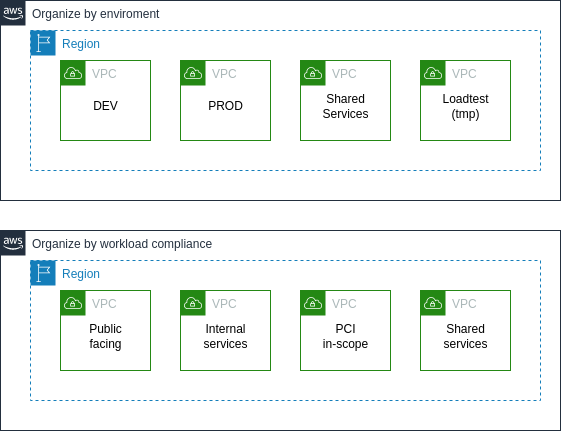

The diagram above was exported from draw.io. Its source (the exported page's mxGraphModel, read from the mxfile embedded in the PNG):
<mxGraphModel dx="763" dy="553" grid="1" gridSize="10" guides="1" tooltips="1" connect="1" arrows="1" fold="1" page="1" pageScale="1" pageWidth="850" pageHeight="1100" math="0" shadow="0">
  <root>
    <mxCell id="0" />
    <mxCell id="1" parent="0" />
    <mxCell id="nCJNLPYBbEaFRVCjMvAW-12" value="Organize by enviroment" style="points=[[0,0],[0.25,0],[0.5,0],[0.75,0],[1,0],[1,0.25],[1,0.5],[1,0.75],[1,1],[0.75,1],[0.5,1],[0.25,1],[0,1],[0,0.75],[0,0.5],[0,0.25]];outlineConnect=0;gradientColor=none;html=1;whiteSpace=wrap;fontSize=12;fontStyle=0;container=1;pointerEvents=0;collapsible=0;recursiveResize=0;shape=mxgraph.aws4.group;grIcon=mxgraph.aws4.group_aws_cloud_alt;strokeColor=#232F3E;fillColor=none;verticalAlign=top;align=left;spacingLeft=30;fontColor=#232F3E;dashed=0;" vertex="1" parent="1">
      <mxGeometry x="40" y="40" width="560" height="200" as="geometry" />
    </mxCell>
    <mxCell id="nCJNLPYBbEaFRVCjMvAW-13" value="Region" style="points=[[0,0],[0.25,0],[0.5,0],[0.75,0],[1,0],[1,0.25],[1,0.5],[1,0.75],[1,1],[0.75,1],[0.5,1],[0.25,1],[0,1],[0,0.75],[0,0.5],[0,0.25]];outlineConnect=0;gradientColor=none;html=1;whiteSpace=wrap;fontSize=12;fontStyle=0;container=1;pointerEvents=0;collapsible=0;recursiveResize=0;shape=mxgraph.aws4.group;grIcon=mxgraph.aws4.group_region;strokeColor=#147EBA;fillColor=none;verticalAlign=top;align=left;spacingLeft=30;fontColor=#147EBA;dashed=1;" vertex="1" parent="nCJNLPYBbEaFRVCjMvAW-12">
      <mxGeometry x="30" y="30" width="510" height="140" as="geometry" />
    </mxCell>
    <mxCell id="nCJNLPYBbEaFRVCjMvAW-14" value="VPC" style="points=[[0,0],[0.25,0],[0.5,0],[0.75,0],[1,0],[1,0.25],[1,0.5],[1,0.75],[1,1],[0.75,1],[0.5,1],[0.25,1],[0,1],[0,0.75],[0,0.5],[0,0.25]];outlineConnect=0;gradientColor=none;html=1;whiteSpace=wrap;fontSize=12;fontStyle=0;container=1;pointerEvents=0;collapsible=0;recursiveResize=0;shape=mxgraph.aws4.group;grIcon=mxgraph.aws4.group_vpc;strokeColor=#248814;fillColor=none;verticalAlign=top;align=left;spacingLeft=30;fontColor=#AAB7B8;dashed=0;" vertex="1" parent="nCJNLPYBbEaFRVCjMvAW-13">
      <mxGeometry x="30" y="30" width="90" height="80" as="geometry" />
    </mxCell>
    <mxCell id="nCJNLPYBbEaFRVCjMvAW-18" value="DEV" style="text;html=1;align=center;verticalAlign=middle;resizable=0;points=[];autosize=1;strokeColor=none;fillColor=none;" vertex="1" parent="nCJNLPYBbEaFRVCjMvAW-14">
      <mxGeometry x="20" y="31" width="50" height="30" as="geometry" />
    </mxCell>
    <mxCell id="nCJNLPYBbEaFRVCjMvAW-15" value="VPC" style="points=[[0,0],[0.25,0],[0.5,0],[0.75,0],[1,0],[1,0.25],[1,0.5],[1,0.75],[1,1],[0.75,1],[0.5,1],[0.25,1],[0,1],[0,0.75],[0,0.5],[0,0.25]];outlineConnect=0;gradientColor=none;html=1;whiteSpace=wrap;fontSize=12;fontStyle=0;container=1;pointerEvents=0;collapsible=0;recursiveResize=0;shape=mxgraph.aws4.group;grIcon=mxgraph.aws4.group_vpc;strokeColor=#248814;fillColor=none;verticalAlign=top;align=left;spacingLeft=30;fontColor=#AAB7B8;dashed=0;" vertex="1" parent="nCJNLPYBbEaFRVCjMvAW-13">
      <mxGeometry x="150" y="30" width="90" height="80" as="geometry" />
    </mxCell>
    <mxCell id="nCJNLPYBbEaFRVCjMvAW-19" value="PROD" style="text;html=1;align=center;verticalAlign=middle;resizable=0;points=[];autosize=1;strokeColor=none;fillColor=none;" vertex="1" parent="nCJNLPYBbEaFRVCjMvAW-15">
      <mxGeometry x="15" y="31" width="60" height="30" as="geometry" />
    </mxCell>
    <mxCell id="nCJNLPYBbEaFRVCjMvAW-16" value="VPC" style="points=[[0,0],[0.25,0],[0.5,0],[0.75,0],[1,0],[1,0.25],[1,0.5],[1,0.75],[1,1],[0.75,1],[0.5,1],[0.25,1],[0,1],[0,0.75],[0,0.5],[0,0.25]];outlineConnect=0;gradientColor=none;html=1;whiteSpace=wrap;fontSize=12;fontStyle=0;container=1;pointerEvents=0;collapsible=0;recursiveResize=0;shape=mxgraph.aws4.group;grIcon=mxgraph.aws4.group_vpc;strokeColor=#248814;fillColor=none;verticalAlign=top;align=left;spacingLeft=30;fontColor=#AAB7B8;dashed=0;" vertex="1" parent="nCJNLPYBbEaFRVCjMvAW-13">
      <mxGeometry x="270" y="30" width="90" height="80" as="geometry" />
    </mxCell>
    <mxCell id="nCJNLPYBbEaFRVCjMvAW-20" value="Shared &lt;br&gt;Services" style="text;html=1;align=center;verticalAlign=middle;resizable=0;points=[];autosize=1;strokeColor=none;fillColor=none;" vertex="1" parent="nCJNLPYBbEaFRVCjMvAW-16">
      <mxGeometry x="10" y="26" width="70" height="40" as="geometry" />
    </mxCell>
    <mxCell id="nCJNLPYBbEaFRVCjMvAW-17" value="VPC" style="points=[[0,0],[0.25,0],[0.5,0],[0.75,0],[1,0],[1,0.25],[1,0.5],[1,0.75],[1,1],[0.75,1],[0.5,1],[0.25,1],[0,1],[0,0.75],[0,0.5],[0,0.25]];outlineConnect=0;gradientColor=none;html=1;whiteSpace=wrap;fontSize=12;fontStyle=0;container=1;pointerEvents=0;collapsible=0;recursiveResize=0;shape=mxgraph.aws4.group;grIcon=mxgraph.aws4.group_vpc;strokeColor=#248814;fillColor=none;verticalAlign=top;align=left;spacingLeft=30;fontColor=#AAB7B8;dashed=0;" vertex="1" parent="nCJNLPYBbEaFRVCjMvAW-13">
      <mxGeometry x="390" y="30" width="90" height="80" as="geometry" />
    </mxCell>
    <mxCell id="nCJNLPYBbEaFRVCjMvAW-21" value="Loadtest&lt;br&gt;(tmp)" style="text;html=1;align=center;verticalAlign=middle;resizable=0;points=[];autosize=1;strokeColor=none;fillColor=none;" vertex="1" parent="nCJNLPYBbEaFRVCjMvAW-17">
      <mxGeometry x="10" y="26" width="70" height="40" as="geometry" />
    </mxCell>
    <mxCell id="nCJNLPYBbEaFRVCjMvAW-22" value="Organize by workload compliance" style="points=[[0,0],[0.25,0],[0.5,0],[0.75,0],[1,0],[1,0.25],[1,0.5],[1,0.75],[1,1],[0.75,1],[0.5,1],[0.25,1],[0,1],[0,0.75],[0,0.5],[0,0.25]];outlineConnect=0;gradientColor=none;html=1;whiteSpace=wrap;fontSize=12;fontStyle=0;container=1;pointerEvents=0;collapsible=0;recursiveResize=0;shape=mxgraph.aws4.group;grIcon=mxgraph.aws4.group_aws_cloud_alt;strokeColor=#232F3E;fillColor=none;verticalAlign=top;align=left;spacingLeft=30;fontColor=#232F3E;dashed=0;" vertex="1" parent="1">
      <mxGeometry x="40" y="270" width="560" height="200" as="geometry" />
    </mxCell>
    <mxCell id="nCJNLPYBbEaFRVCjMvAW-23" value="Region" style="points=[[0,0],[0.25,0],[0.5,0],[0.75,0],[1,0],[1,0.25],[1,0.5],[1,0.75],[1,1],[0.75,1],[0.5,1],[0.25,1],[0,1],[0,0.75],[0,0.5],[0,0.25]];outlineConnect=0;gradientColor=none;html=1;whiteSpace=wrap;fontSize=12;fontStyle=0;container=1;pointerEvents=0;collapsible=0;recursiveResize=0;shape=mxgraph.aws4.group;grIcon=mxgraph.aws4.group_region;strokeColor=#147EBA;fillColor=none;verticalAlign=top;align=left;spacingLeft=30;fontColor=#147EBA;dashed=1;" vertex="1" parent="nCJNLPYBbEaFRVCjMvAW-22">
      <mxGeometry x="30" y="30" width="510" height="140" as="geometry" />
    </mxCell>
    <mxCell id="nCJNLPYBbEaFRVCjMvAW-24" value="VPC" style="points=[[0,0],[0.25,0],[0.5,0],[0.75,0],[1,0],[1,0.25],[1,0.5],[1,0.75],[1,1],[0.75,1],[0.5,1],[0.25,1],[0,1],[0,0.75],[0,0.5],[0,0.25]];outlineConnect=0;gradientColor=none;html=1;whiteSpace=wrap;fontSize=12;fontStyle=0;container=1;pointerEvents=0;collapsible=0;recursiveResize=0;shape=mxgraph.aws4.group;grIcon=mxgraph.aws4.group_vpc;strokeColor=#248814;fillColor=none;verticalAlign=top;align=left;spacingLeft=30;fontColor=#AAB7B8;dashed=0;" vertex="1" parent="nCJNLPYBbEaFRVCjMvAW-23">
      <mxGeometry x="30" y="30" width="90" height="80" as="geometry" />
    </mxCell>
    <mxCell id="nCJNLPYBbEaFRVCjMvAW-25" value="Public&lt;br&gt;facing" style="text;html=1;align=center;verticalAlign=middle;resizable=0;points=[];autosize=1;strokeColor=none;fillColor=none;" vertex="1" parent="nCJNLPYBbEaFRVCjMvAW-24">
      <mxGeometry x="15" y="26" width="60" height="40" as="geometry" />
    </mxCell>
    <mxCell id="nCJNLPYBbEaFRVCjMvAW-26" value="VPC" style="points=[[0,0],[0.25,0],[0.5,0],[0.75,0],[1,0],[1,0.25],[1,0.5],[1,0.75],[1,1],[0.75,1],[0.5,1],[0.25,1],[0,1],[0,0.75],[0,0.5],[0,0.25]];outlineConnect=0;gradientColor=none;html=1;whiteSpace=wrap;fontSize=12;fontStyle=0;container=1;pointerEvents=0;collapsible=0;recursiveResize=0;shape=mxgraph.aws4.group;grIcon=mxgraph.aws4.group_vpc;strokeColor=#248814;fillColor=none;verticalAlign=top;align=left;spacingLeft=30;fontColor=#AAB7B8;dashed=0;" vertex="1" parent="nCJNLPYBbEaFRVCjMvAW-23">
      <mxGeometry x="150" y="30" width="90" height="80" as="geometry" />
    </mxCell>
    <mxCell id="nCJNLPYBbEaFRVCjMvAW-27" value="Internal&lt;br&gt;services" style="text;html=1;align=center;verticalAlign=middle;resizable=0;points=[];autosize=1;strokeColor=none;fillColor=none;" vertex="1" parent="nCJNLPYBbEaFRVCjMvAW-26">
      <mxGeometry x="10" y="26" width="70" height="40" as="geometry" />
    </mxCell>
    <mxCell id="nCJNLPYBbEaFRVCjMvAW-28" value="VPC" style="points=[[0,0],[0.25,0],[0.5,0],[0.75,0],[1,0],[1,0.25],[1,0.5],[1,0.75],[1,1],[0.75,1],[0.5,1],[0.25,1],[0,1],[0,0.75],[0,0.5],[0,0.25]];outlineConnect=0;gradientColor=none;html=1;whiteSpace=wrap;fontSize=12;fontStyle=0;container=1;pointerEvents=0;collapsible=0;recursiveResize=0;shape=mxgraph.aws4.group;grIcon=mxgraph.aws4.group_vpc;strokeColor=#248814;fillColor=none;verticalAlign=top;align=left;spacingLeft=30;fontColor=#AAB7B8;dashed=0;" vertex="1" parent="nCJNLPYBbEaFRVCjMvAW-23">
      <mxGeometry x="270" y="30" width="90" height="80" as="geometry" />
    </mxCell>
    <mxCell id="nCJNLPYBbEaFRVCjMvAW-29" value="PCI&lt;br&gt;in-scope" style="text;html=1;align=center;verticalAlign=middle;resizable=0;points=[];autosize=1;strokeColor=none;fillColor=none;" vertex="1" parent="nCJNLPYBbEaFRVCjMvAW-28">
      <mxGeometry x="10" y="26" width="70" height="40" as="geometry" />
    </mxCell>
    <mxCell id="nCJNLPYBbEaFRVCjMvAW-30" value="VPC" style="points=[[0,0],[0.25,0],[0.5,0],[0.75,0],[1,0],[1,0.25],[1,0.5],[1,0.75],[1,1],[0.75,1],[0.5,1],[0.25,1],[0,1],[0,0.75],[0,0.5],[0,0.25]];outlineConnect=0;gradientColor=none;html=1;whiteSpace=wrap;fontSize=12;fontStyle=0;container=1;pointerEvents=0;collapsible=0;recursiveResize=0;shape=mxgraph.aws4.group;grIcon=mxgraph.aws4.group_vpc;strokeColor=#248814;fillColor=none;verticalAlign=top;align=left;spacingLeft=30;fontColor=#AAB7B8;dashed=0;" vertex="1" parent="nCJNLPYBbEaFRVCjMvAW-23">
      <mxGeometry x="390" y="30" width="90" height="80" as="geometry" />
    </mxCell>
    <mxCell id="nCJNLPYBbEaFRVCjMvAW-31" value="Shared&lt;br&gt;services" style="text;html=1;align=center;verticalAlign=middle;resizable=0;points=[];autosize=1;strokeColor=none;fillColor=none;" vertex="1" parent="nCJNLPYBbEaFRVCjMvAW-30">
      <mxGeometry x="10" y="26" width="70" height="40" as="geometry" />
    </mxCell>
  </root>
</mxGraphModel>